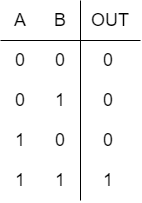

The diagram above was exported from draw.io. Its source (the exported page's mxGraphModel, read from the mxfile embedded in the PNG):
<mxGraphModel dx="425" dy="376" grid="1" gridSize="10" guides="1" tooltips="1" connect="1" arrows="1" fold="1" page="1" pageScale="1" pageWidth="827" pageHeight="1169" math="0" shadow="0">
  <root>
    <mxCell id="0" />
    <mxCell id="1" parent="0" />
    <mxCell id="pE_2ylTy4fQjMIVdAe_3-1" value="&lt;font style=&quot;font-size: 18px;&quot;&gt;A&lt;/font&gt;" style="text;strokeColor=none;align=center;fillColor=none;html=1;verticalAlign=middle;whiteSpace=wrap;rounded=0;" vertex="1" parent="1">
      <mxGeometry x="130" y="210" width="20" height="20" as="geometry" />
    </mxCell>
    <mxCell id="pE_2ylTy4fQjMIVdAe_3-2" value="&lt;font style=&quot;font-size: 18px;&quot;&gt;B&lt;/font&gt;" style="text;strokeColor=none;align=center;fillColor=none;html=1;verticalAlign=middle;whiteSpace=wrap;rounded=0;" vertex="1" parent="1">
      <mxGeometry x="170" y="210" width="20" height="20" as="geometry" />
    </mxCell>
    <mxCell id="pE_2ylTy4fQjMIVdAe_3-3" value="&lt;font style=&quot;font-size: 18px;&quot;&gt;OUT&lt;/font&gt;" style="text;strokeColor=none;align=center;fillColor=none;html=1;verticalAlign=middle;whiteSpace=wrap;rounded=0;" vertex="1" parent="1">
      <mxGeometry x="220" y="210" width="20" height="20" as="geometry" />
    </mxCell>
    <mxCell id="pE_2ylTy4fQjMIVdAe_3-4" value="" style="endArrow=none;html=1;rounded=0;" edge="1" parent="1">
      <mxGeometry width="50" height="50" relative="1" as="geometry">
        <mxPoint x="260" y="240" as="sourcePoint" />
        <mxPoint x="120" y="240" as="targetPoint" />
      </mxGeometry>
    </mxCell>
    <mxCell id="pE_2ylTy4fQjMIVdAe_3-5" value="" style="endArrow=none;html=1;rounded=0;" edge="1" parent="1">
      <mxGeometry width="50" height="50" relative="1" as="geometry">
        <mxPoint x="200" y="400" as="sourcePoint" />
        <mxPoint x="200" y="200" as="targetPoint" />
      </mxGeometry>
    </mxCell>
    <mxCell id="pE_2ylTy4fQjMIVdAe_3-6" value="&lt;font style=&quot;font-size: 18px;&quot;&gt;0&lt;/font&gt;" style="text;strokeColor=none;align=center;fillColor=none;html=1;verticalAlign=middle;whiteSpace=wrap;rounded=0;" vertex="1" parent="1">
      <mxGeometry x="130" y="250" width="20" height="20" as="geometry" />
    </mxCell>
    <mxCell id="pE_2ylTy4fQjMIVdAe_3-7" value="&lt;font style=&quot;font-size: 18px;&quot;&gt;0&lt;/font&gt;" style="text;strokeColor=none;align=center;fillColor=none;html=1;verticalAlign=middle;whiteSpace=wrap;rounded=0;" vertex="1" parent="1">
      <mxGeometry x="170" y="250" width="20" height="20" as="geometry" />
    </mxCell>
    <mxCell id="pE_2ylTy4fQjMIVdAe_3-8" value="&lt;font style=&quot;font-size: 18px;&quot;&gt;0&lt;/font&gt;" style="text;strokeColor=none;align=center;fillColor=none;html=1;verticalAlign=middle;whiteSpace=wrap;rounded=0;" vertex="1" parent="1">
      <mxGeometry x="218" y="250" width="20" height="20" as="geometry" />
    </mxCell>
    <mxCell id="pE_2ylTy4fQjMIVdAe_3-9" value="&lt;font style=&quot;font-size: 18px;&quot;&gt;0&lt;/font&gt;" style="text;strokeColor=none;align=center;fillColor=none;html=1;verticalAlign=middle;whiteSpace=wrap;rounded=0;" vertex="1" parent="1">
      <mxGeometry x="130" y="290" width="20" height="20" as="geometry" />
    </mxCell>
    <mxCell id="pE_2ylTy4fQjMIVdAe_3-10" value="&lt;font style=&quot;font-size: 18px;&quot;&gt;1&lt;/font&gt;" style="text;strokeColor=none;align=center;fillColor=none;html=1;verticalAlign=middle;whiteSpace=wrap;rounded=0;" vertex="1" parent="1">
      <mxGeometry x="170" y="290" width="20" height="20" as="geometry" />
    </mxCell>
    <mxCell id="pE_2ylTy4fQjMIVdAe_3-11" value="&lt;font style=&quot;font-size: 18px;&quot;&gt;0&lt;/font&gt;" style="text;strokeColor=none;align=center;fillColor=none;html=1;verticalAlign=middle;whiteSpace=wrap;rounded=0;" vertex="1" parent="1">
      <mxGeometry x="218" y="290" width="20" height="20" as="geometry" />
    </mxCell>
    <mxCell id="pE_2ylTy4fQjMIVdAe_3-12" value="&lt;font style=&quot;font-size: 18px;&quot;&gt;1&lt;/font&gt;" style="text;strokeColor=none;align=center;fillColor=none;html=1;verticalAlign=middle;whiteSpace=wrap;rounded=0;" vertex="1" parent="1">
      <mxGeometry x="130" y="330" width="20" height="20" as="geometry" />
    </mxCell>
    <mxCell id="pE_2ylTy4fQjMIVdAe_3-13" value="&lt;font style=&quot;font-size: 18px;&quot;&gt;0&lt;/font&gt;" style="text;strokeColor=none;align=center;fillColor=none;html=1;verticalAlign=middle;whiteSpace=wrap;rounded=0;" vertex="1" parent="1">
      <mxGeometry x="170" y="330" width="20" height="20" as="geometry" />
    </mxCell>
    <mxCell id="pE_2ylTy4fQjMIVdAe_3-14" value="&lt;font style=&quot;font-size: 18px;&quot;&gt;0&lt;/font&gt;" style="text;strokeColor=none;align=center;fillColor=none;html=1;verticalAlign=middle;whiteSpace=wrap;rounded=0;" vertex="1" parent="1">
      <mxGeometry x="218" y="330" width="20" height="20" as="geometry" />
    </mxCell>
    <mxCell id="pE_2ylTy4fQjMIVdAe_3-15" value="&lt;font style=&quot;font-size: 18px;&quot;&gt;1&lt;/font&gt;" style="text;strokeColor=none;align=center;fillColor=none;html=1;verticalAlign=middle;whiteSpace=wrap;rounded=0;" vertex="1" parent="1">
      <mxGeometry x="130" y="370" width="20" height="20" as="geometry" />
    </mxCell>
    <mxCell id="pE_2ylTy4fQjMIVdAe_3-16" value="&lt;font style=&quot;font-size: 18px;&quot;&gt;1&lt;/font&gt;" style="text;strokeColor=none;align=center;fillColor=none;html=1;verticalAlign=middle;whiteSpace=wrap;rounded=0;" vertex="1" parent="1">
      <mxGeometry x="170" y="370" width="20" height="20" as="geometry" />
    </mxCell>
    <mxCell id="pE_2ylTy4fQjMIVdAe_3-17" value="&lt;font style=&quot;font-size: 18px;&quot;&gt;1&lt;/font&gt;" style="text;strokeColor=none;align=center;fillColor=none;html=1;verticalAlign=middle;whiteSpace=wrap;rounded=0;" vertex="1" parent="1">
      <mxGeometry x="218" y="370" width="20" height="20" as="geometry" />
    </mxCell>
  </root>
</mxGraphModel>